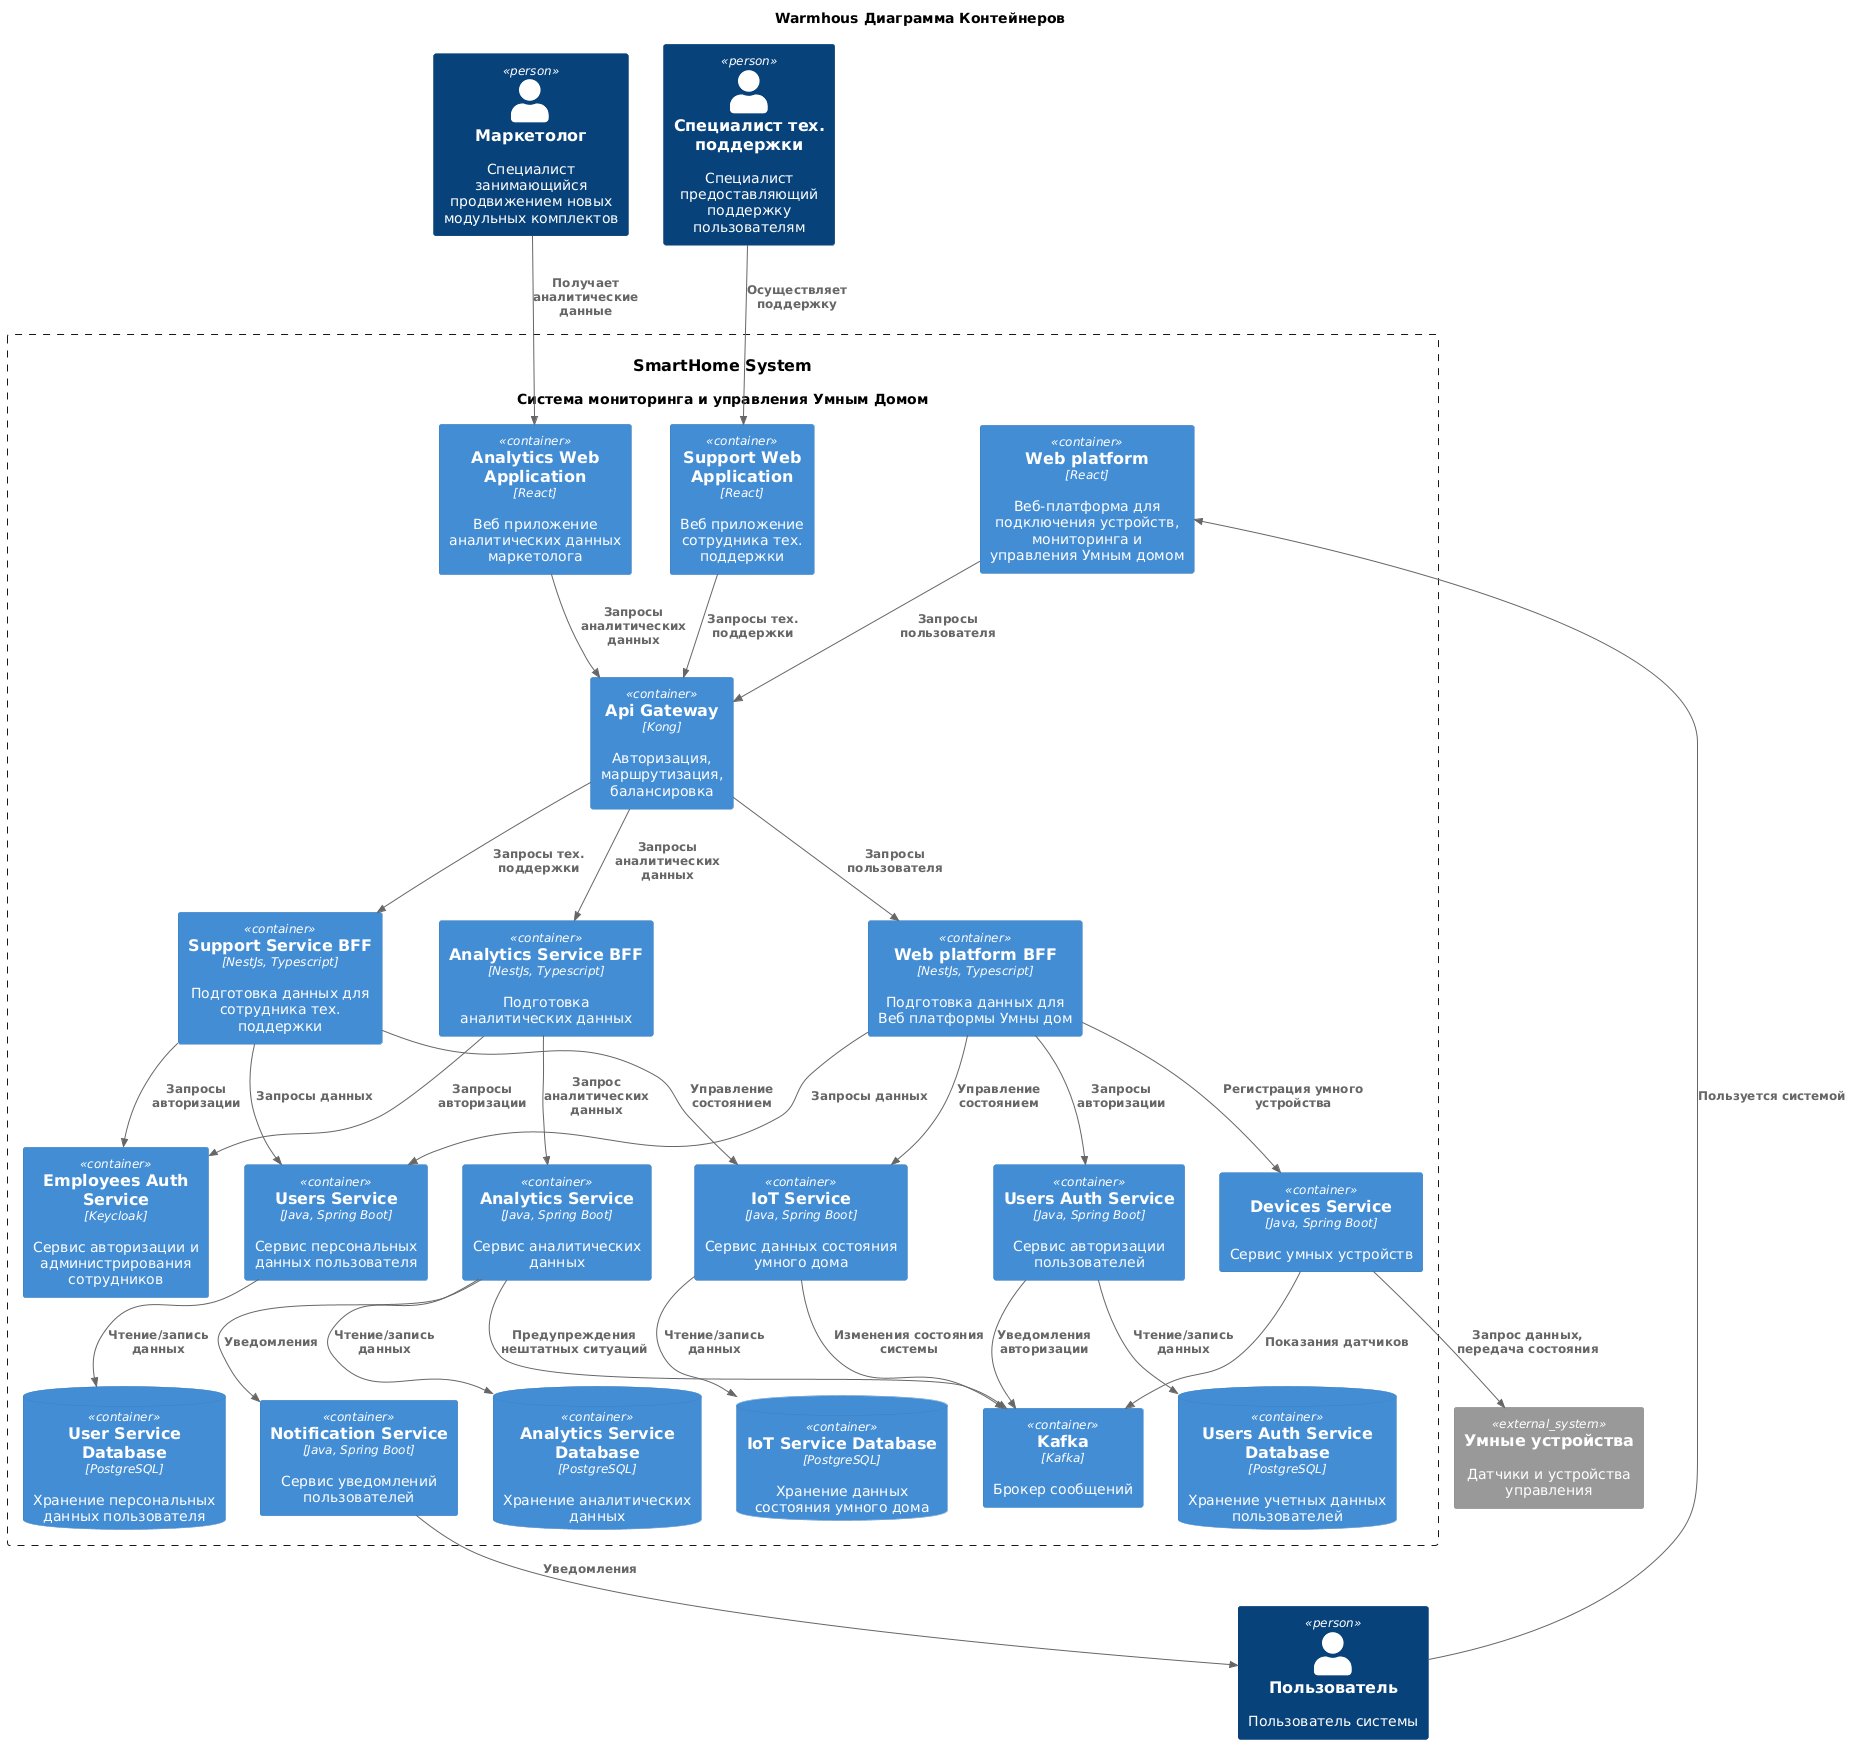

The diagram above was rendered by PlantUML. Its source (embedded in the PNG):
@startuml
title Warmhous Диаграмма Контейнеров

top to bottom direction

!includeurl https://raw.githubusercontent.com/RicardoNiepel/C4-PlantUML/master/C4_Component.puml

Person(User, "Пользователь", "Пользователь системы")
Person(SupportSpecialist, "Специалист тех. поддержки", "Специалист предоставляющий поддержку пользователям")
Person(AnalyticsSpecialist, "Маркетолог", "Специалист занимающийся продвижением новых модульных комплектов")

System(SmartHomeSystem, "SmartHome System", "Система мониторинга и управления Умным Домом")

Container_Boundary(SmartHomeSystem, "Умный Дом") {
  Container(WebPlatform, "Web platform", "React", "Веб-платформа для подключения устройств, мониторинга и управления Умным домом")
  Container(SupportWebApp, "Support Web Application", "React", "Веб приложение сотрудника тех. поддержки")
  Container(AnalyticsWebApp, "Analytics Web Application", "React", "Веб приложение аналитических данных маркетолога")

  Container(ApiGateway, "Api Gateway", "Kong", "Авторизация, маршрутизация, балансировка")

  Container(WebPlatformBff, "Web platform BFF", "NestJs, Typescript", "Подготовка данных для Веб платформы Умны дом")
  Container(AnalyticsWebAppBff, "Analytics Service BFF", "NestJs, Typescript", "Подготовка аналитических данных")
  Container(SupportWebAppBff, "Support Service BFF", "NestJs, Typescript", "Подготовка данных для сотрудника тех. поддержки")
  
  Container(NotificationService, "Notification Service", "Java, Spring Boot", "Сервис уведомлений пользователей")

  Container(AnalyticsService, "Analytics Service", "Java, Spring Boot", "Сервис аналитических данных")
  ContainerDb(AnalyticsServiceDatabase, "Analytics Service Database", "PostgreSQL", "Хранение аналитических данных")

  Container(AuthUsersService, "Users Auth Service", "Java, Spring Boot", "Сервис авторизации пользователей")
  ContainerDb(AuthUsersServiceDatabase, "Users Auth Service Database", "PostgreSQL", "Хранение учетных данных пользователей")

  Container(UsersService, "Users Service", "Java, Spring Boot", "Сервис персональных данных пользователя")
  ContainerDb(UsersServiceDatabase, "User Service Database", "PostgreSQL", "Хранение персональных данных пользователя")

  Container(AuthEmployeesService, "Employees Auth Service", "Keycloak", "Сервис авторизации и администрирования сотрудников")
  
  Container(IotService, "IoT Service", "Java, Spring Boot", "Сервис данных состояния умного дома")
  ContainerDb(IotServiceDatabase, "IoT Service Database", "PostgreSQL", "Хранение данных состояния умного дома")

  Container(DevicesService, "Devices Service", "Java, Spring Boot", "Сервис умных устройств")

  Container(Kafka, "Kafka", "Kafka", "Брокер сообщений")
}

System_Ext(Devices, "Умные устройства", "Датчики и устройства управления")

Rel(User, WebPlatform, "Пользуется системой")
Rel(SupportSpecialist, SupportWebApp, "Осуществляет поддержку")
Rel(AnalyticsSpecialist, AnalyticsWebApp, "Получает аналитические данные")
Rel(NotificationService, User, "Уведомления")
Rel(AnalyticsService, NotificationService, "Уведомления")

Rel(WebPlatform, ApiGateway, "Запросы пользователя")
Rel(SupportWebApp, ApiGateway, "Запросы тех. поддержки")
Rel(AnalyticsWebApp, ApiGateway, "Запросы аналитических данных")

Rel(ApiGateway, AnalyticsWebAppBff, "Запросы аналитических данных")
Rel(ApiGateway, SupportWebAppBff, "Запросы тех. поддержки")
Rel(ApiGateway, WebPlatformBff, "Запросы пользователя")

Rel(WebPlatformBff, AuthUsersService, "Запросы авторизации")
Rel(WebPlatformBff, UsersService, "Запросы данных")
Rel(WebPlatformBff, IotService, "Управление состоянием")
Rel(WebPlatformBff, DevicesService, "Регистрация умного устройства")

Rel(SupportWebAppBff, AuthEmployeesService, "Запросы авторизации")
Rel(SupportWebAppBff, UsersService, "Запросы данных")
Rel(SupportWebAppBff, IotService, "Управление состоянием")

Rel(AnalyticsWebAppBff, AuthEmployeesService, "Запросы авторизации")
Rel(AnalyticsWebAppBff, AnalyticsService, "Запрос аналитических данных")

Rel(DevicesService, Devices, "Запрос данных, передача состояния")

Rel(AuthUsersService, Kafka, "Уведомления авторизации")
Rel(AnalyticsService, Kafka, "Предупреждения нештатных ситуаций")
Rel(IotService, Kafka, "Изменения состояния системы")
Rel(DevicesService, Kafka, "Показания датчиков")

Rel(AnalyticsService, AnalyticsServiceDatabase, "Чтение/запись данных")
Rel(AuthUsersService, AuthUsersServiceDatabase, "Чтение/запись данных")
Rel(UsersService, UsersServiceDatabase, "Чтение/запись данных")
Rel(IotService, IotServiceDatabase, "Чтение/запись данных")
@enduml